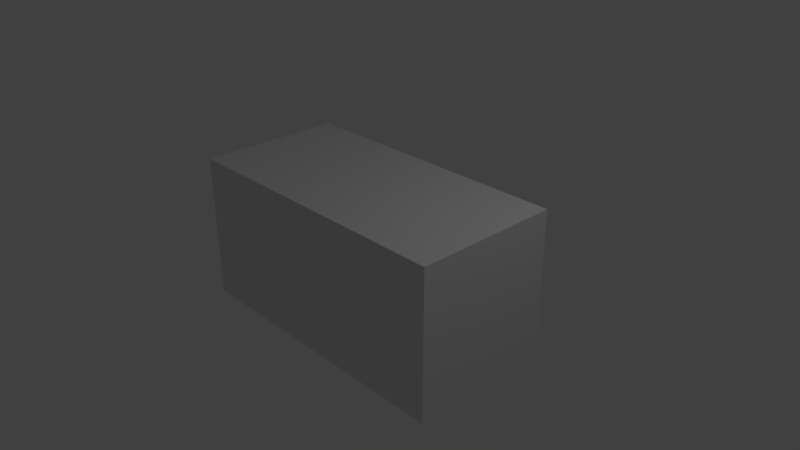 # Source: Shell.blend  (saved by Blender 2.79.0; exported with 4.5.12 LTS)
import bpy
from mathutils import Matrix  # noqa: F401  (used for matrix-valued properties, if any)

bpy.ops.wm.read_factory_settings(use_empty=True)
scene = bpy.context.scene
scene.name = 'Scene'

# ---- collections
col_collection_1 = bpy.data.collections.new('Collection 1'); scene.collection.children.link(col_collection_1)

# ---- materials (node trees are filled in below, after node groups)
mat_material = bpy.data.materials.new('Material')
mat_material.alpha_threshold = 0.0
mat_material.use_transparent_shadow = False
mat_material.roughness = 0.5
mat_material.line_color = (0.0, 0.0, 0.0, 1.0)

# ---- material node trees

# ---- world
world_world = bpy.data.worlds.new('World'); scene.world = world_world
world_world.color = (0.05088, 0.05088, 0.05088)
world_world.use_sun_shadow = False
world_world.sun_shadow_jitter_overblur = 0.0
world_world.cycles.sampling_method = 'MANUAL'

# ---- cameras
cam_camera = bpy.data.cameras.new('Camera')
cam_camera.clip_end = 100.0
cam_camera.lens = 35.0
cam_camera.sensor_width = 32.0
cam_camera.sensor_height = 18.0
cam_camera.ortho_scale = 7.314
cam_camera.dof.focus_distance = 0.0
cam_camera.dof.aperture_fstop = 128.0

# ---- lights
light_lamp = bpy.data.lights.new('Lamp', 'POINT')
light_lamp.transmission_factor = 0.0
light_lamp.cutoff_distance = 30.0
light_lamp.energy = 100.0
light_lamp.shadow_buffer_clip_start = 1.001
light_lamp.shadow_soft_size = 0.1
light_lamp.shadow_maximum_resolution = 0.006
light_lamp.use_absolute_resolution = True

# ---- meshes
me_cube = bpy.data.meshes.new('Cube')
me_cube.from_pydata([(1.0, 1.0, -1.0), (1.0, -1.0, -1.0), (-1.0, -1.0, -1.0), (-1.0, 1.0, -1.0), (1.0, 1.0, 1.0), (1.0, -1.0, 1.0), (-1.0, -1.0, 1.0), (-1.0, 1.0, 1.0)], [], [(0, 1, 2, 3), (4, 7, 6, 5), (0, 4, 5, 1), (1, 5, 6, 2), (2, 6, 7, 3), (4, 0, 3, 7)])
me_cube.materials.append(mat_material)
me_cube.use_remesh_preserve_volume = False
me_cube.use_remesh_preserve_attributes = False
me_cube.use_mirror_vertex_groups = False
me_cube.update()

# ---- objects
ob_cube = bpy.data.objects.new('Cube', me_cube)
ob_lamp = bpy.data.objects.new('Lamp', light_lamp)
ob_camera = bpy.data.objects.new('Camera', cam_camera)

# ---- transforms, parenting, visibility, modifiers, constraints
ob_cube.location = (0.0, 0.0, 0.0)
ob_cube.scale = (2.0, 1.0, 1.0)
ob_cube.lock_rotations_4d = False
ob_cube.empty_display_type = 'ARROWS'
ob_cube.lineart.crease_threshold = 0.0
ob_lamp.location = (4.076, 1.005, 5.904)
ob_lamp.rotation_euler = (0.6503, 0.05522, 1.866)
ob_lamp.lock_rotations_4d = False
ob_lamp.empty_display_type = 'ARROWS'
ob_lamp.color = (0.0, 0.0, 0.0, 0.0)
ob_lamp.lineart.crease_threshold = 0.0
ob_camera.location = (7.481, -6.508, 5.344)
ob_camera.rotation_euler = (1.109, 0.0, 0.8149)
ob_camera.lock_rotations_4d = False
ob_camera.empty_display_type = 'ARROWS'
ob_camera.color = (0.0, 0.0, 0.0, 0.0)
ob_camera.display_type = 'WIRE'
ob_camera.lineart.crease_threshold = 0.0

# ---- collection membership
col_collection_1.objects.link(ob_cube)
col_collection_1.objects.link(ob_lamp)
col_collection_1.objects.link(ob_camera)

# ---- scene / render settings (as saved in the file)
scene.camera = ob_camera
scene.frame_start = 1; scene.frame_end = 250; scene.frame_set(1)
scene.render.engine = 'BLENDER_EEVEE_NEXT'
scene.render.resolution_percentage = 50
scene.render.dither_intensity = 0.0
scene.cycles.use_denoising = False
scene.cycles.samples = 128
scene.cycles.sampling_pattern = 'TABULATED_SOBOL'
scene.cycles.use_adaptive_sampling = False
scene.cycles.use_light_tree = False
scene.cycles.blur_glossy = 0.0
scene.cycles.sample_clamp_indirect = 0.0
scene.view_settings.view_transform = 'Standard'
bpy.context.view_layer.update()
